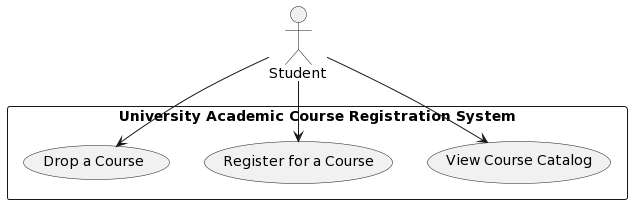

The diagram above was rendered by PlantUML. Its source (embedded in the PNG):
@startuml
actor Student
rectangle "University Academic Course Registration System" {
  usecase "View Course Catalog"
  usecase "Register for a Course"
  usecase "Drop a Course"
  
  Student --> "Register for a Course"
  Student --> "View Course Catalog"
  Student --> "Drop a Course"
}
@enduml